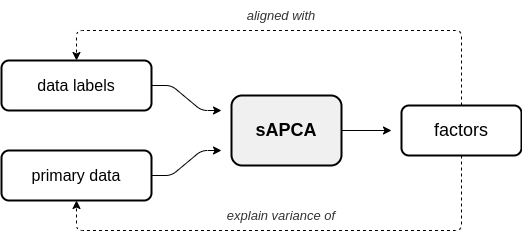

The diagram above was exported from draw.io. Its source (the exported page's mxGraphModel, read from the mxfile embedded in the PNG):
<mxGraphModel dx="1358" dy="713" grid="1" gridSize="10" guides="1" tooltips="1" connect="1" arrows="1" fold="1" page="1" pageScale="1" pageWidth="850" pageHeight="1100" math="0" shadow="0">
  <root>
    <mxCell id="0" />
    <mxCell id="1" parent="0" />
    <mxCell id="il-4Z1nH_Ab8xLASEhKC-1" value="&lt;span style=&quot;font-size: 16px&quot;&gt;data labels&lt;/span&gt;" style="rounded=1;whiteSpace=wrap;html=1;strokeWidth=2;" parent="1" vertex="1">
      <mxGeometry x="120" y="160" width="150" height="50" as="geometry" />
    </mxCell>
    <mxCell id="il-4Z1nH_Ab8xLASEhKC-3" value="&lt;font style=&quot;font-size: 16px&quot;&gt;primary data&lt;/font&gt;" style="rounded=1;whiteSpace=wrap;html=1;strokeWidth=2;" parent="1" vertex="1">
      <mxGeometry x="120" y="250" width="150" height="50" as="geometry" />
    </mxCell>
    <mxCell id="il-4Z1nH_Ab8xLASEhKC-5" value="" style="endArrow=classic;html=1;exitX=1;exitY=0.5;exitDx=0;exitDy=0;arcSize=12;" parent="1" source="il-4Z1nH_Ab8xLASEhKC-1" edge="1">
      <mxGeometry width="50" height="50" relative="1" as="geometry">
        <mxPoint x="260" y="210" as="sourcePoint" />
        <mxPoint x="340" y="210" as="targetPoint" />
        <Array as="points">
          <mxPoint x="290" y="185" />
          <mxPoint x="320" y="210" />
        </Array>
      </mxGeometry>
    </mxCell>
    <mxCell id="il-4Z1nH_Ab8xLASEhKC-7" value="" style="endArrow=classic;html=1;exitX=1;exitY=0.5;exitDx=0;exitDy=0;jumpSize=6;arcSize=12;" parent="1" source="il-4Z1nH_Ab8xLASEhKC-3" edge="1">
      <mxGeometry width="50" height="50" relative="1" as="geometry">
        <mxPoint x="270" y="190" as="sourcePoint" />
        <mxPoint x="340" y="250" as="targetPoint" />
        <Array as="points">
          <mxPoint x="290" y="275" />
          <mxPoint x="320" y="250" />
        </Array>
      </mxGeometry>
    </mxCell>
    <mxCell id="il-4Z1nH_Ab8xLASEhKC-8" value="&lt;font style=&quot;font-size: 18px&quot;&gt;factors&lt;/font&gt;" style="rounded=1;whiteSpace=wrap;html=1;strokeWidth=2;" parent="1" vertex="1">
      <mxGeometry x="520" y="205" width="120" height="50" as="geometry" />
    </mxCell>
    <mxCell id="il-4Z1nH_Ab8xLASEhKC-14" style="edgeStyle=orthogonalEdgeStyle;rounded=0;jumpSize=6;orthogonalLoop=1;jettySize=auto;html=1;exitX=1;exitY=0.5;exitDx=0;exitDy=0;" parent="1" source="il-4Z1nH_Ab8xLASEhKC-9" edge="1">
      <mxGeometry relative="1" as="geometry">
        <mxPoint x="510" y="230" as="targetPoint" />
      </mxGeometry>
    </mxCell>
    <mxCell id="il-4Z1nH_Ab8xLASEhKC-9" value="&lt;font style=&quot;font-size: 18px&quot;&gt;&lt;b&gt;sAPCA&lt;/b&gt;&lt;/font&gt;" style="rounded=1;whiteSpace=wrap;html=1;strokeWidth=2;fillColor=#F0F0F0;" parent="1" vertex="1">
      <mxGeometry x="350" y="195" width="110" height="70" as="geometry" />
    </mxCell>
    <mxCell id="il-4Z1nH_Ab8xLASEhKC-23" value="" style="endArrow=classic;html=1;dashed=1;exitX=0.5;exitY=0;exitDx=0;exitDy=0;entryX=0.5;entryY=0;entryDx=0;entryDy=0;arcSize=12;" parent="1" source="il-4Z1nH_Ab8xLASEhKC-8" target="il-4Z1nH_Ab8xLASEhKC-1" edge="1">
      <mxGeometry width="50" height="50" relative="1" as="geometry">
        <mxPoint x="290" y="290" as="sourcePoint" />
        <mxPoint x="400" y="350" as="targetPoint" />
        <Array as="points">
          <mxPoint x="580" y="130" />
          <mxPoint x="195" y="130" />
        </Array>
      </mxGeometry>
    </mxCell>
    <mxCell id="il-4Z1nH_Ab8xLASEhKC-24" value="&lt;i&gt;&lt;font style=&quot;font-size: 13px&quot; color=&quot;#333333&quot;&gt;aligned with&lt;/font&gt;&lt;/i&gt;" style="text;html=1;strokeColor=none;fillColor=none;align=center;verticalAlign=middle;whiteSpace=wrap;rounded=0;" parent="1" vertex="1">
      <mxGeometry x="310" y="100" width="180" height="30" as="geometry" />
    </mxCell>
    <mxCell id="il-4Z1nH_Ab8xLASEhKC-25" value="" style="endArrow=classic;html=1;dashed=1;exitX=0.5;exitY=1;exitDx=0;exitDy=0;entryX=0.5;entryY=1;entryDx=0;entryDy=0;arcSize=12;" parent="1" source="il-4Z1nH_Ab8xLASEhKC-8" target="il-4Z1nH_Ab8xLASEhKC-3" edge="1">
      <mxGeometry width="50" height="50" relative="1" as="geometry">
        <mxPoint x="624.9999999999998" y="210" as="sourcePoint" />
        <mxPoint x="195" y="160" as="targetPoint" />
        <Array as="points">
          <mxPoint x="580" y="330" />
          <mxPoint x="195" y="330" />
        </Array>
      </mxGeometry>
    </mxCell>
    <mxCell id="il-4Z1nH_Ab8xLASEhKC-26" value="&lt;i&gt;&lt;font style=&quot;font-size: 13px&quot; color=&quot;#333333&quot;&gt;explain variance of&lt;/font&gt;&lt;/i&gt;" style="text;html=1;strokeColor=none;fillColor=none;align=center;verticalAlign=middle;whiteSpace=wrap;rounded=0;" parent="1" vertex="1">
      <mxGeometry x="310" y="300" width="180" height="30" as="geometry" />
    </mxCell>
    <mxCell id="il-4Z1nH_Ab8xLASEhKC-30" style="edgeStyle=orthogonalEdgeStyle;rounded=0;jumpSize=6;orthogonalLoop=1;jettySize=auto;html=1;exitX=0.5;exitY=1;exitDx=0;exitDy=0;dashed=1;" parent="1" source="il-4Z1nH_Ab8xLASEhKC-9" target="il-4Z1nH_Ab8xLASEhKC-9" edge="1">
      <mxGeometry relative="1" as="geometry" />
    </mxCell>
  </root>
</mxGraphModel>